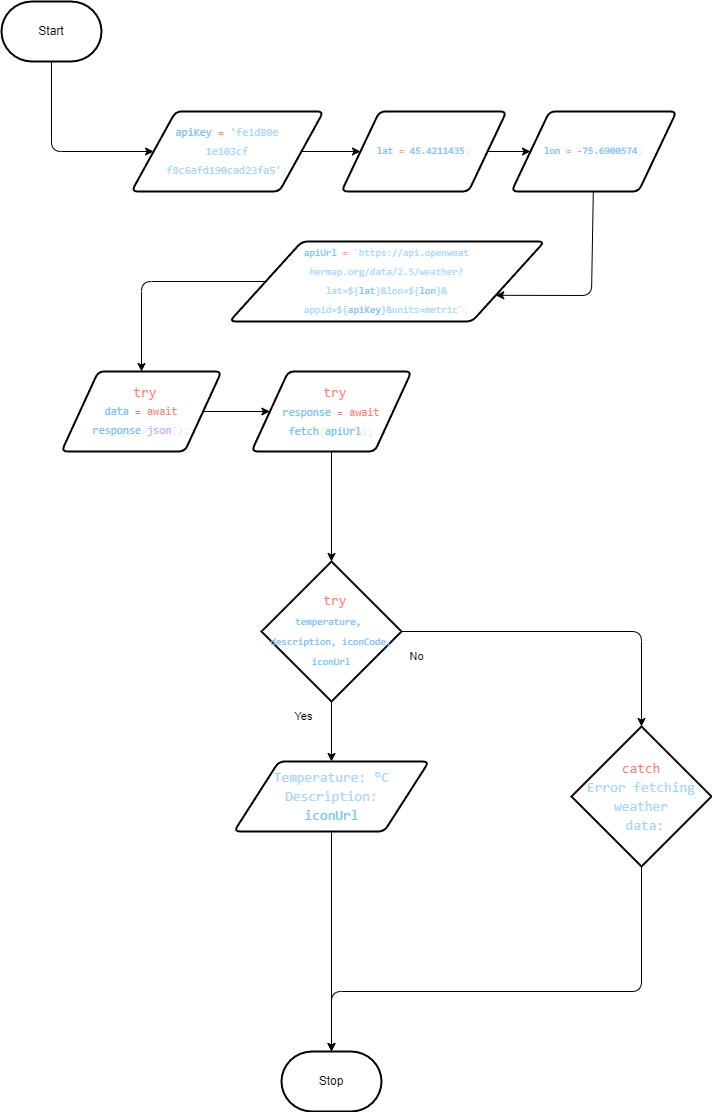

The diagram above was exported from draw.io. Its source (the exported page's mxGraphModel, read from the mxfile embedded in the PNG):
<mxGraphModel dx="1404" dy="884" grid="1" gridSize="10" guides="1" tooltips="1" connect="1" arrows="1" fold="1" page="1" pageScale="1" pageWidth="850" pageHeight="1100" math="0" shadow="0">
  <root>
    <mxCell id="0" />
    <mxCell id="1" parent="0" />
    <mxCell id="5" value="" style="edgeStyle=none;html=1;" edge="1" parent="1" source="2" target="4">
      <mxGeometry relative="1" as="geometry">
        <Array as="points">
          <mxPoint x="90" y="400" />
        </Array>
      </mxGeometry>
    </mxCell>
    <mxCell id="2" value="Start" style="strokeWidth=2;html=1;shape=mxgraph.flowchart.terminator;whiteSpace=wrap;" parent="1" vertex="1">
      <mxGeometry x="40" y="250" width="100" height="60" as="geometry" />
    </mxCell>
    <mxCell id="8" value="" style="edgeStyle=none;html=1;" edge="1" parent="1" source="4" target="7">
      <mxGeometry relative="1" as="geometry" />
    </mxCell>
    <mxCell id="4" value="&lt;div style=&quot;color: rgb(230, 237, 243); font-family: Consolas, &amp;quot;Courier New&amp;quot;, monospace; line-height: 19px; font-size: 11px;&quot;&gt;&lt;font style=&quot;font-size: 11px;&quot;&gt;&lt;span style=&quot;color: rgb(121, 192, 255);&quot;&gt;apiKey&lt;/span&gt; &lt;span style=&quot;color: rgb(255, 123, 114);&quot;&gt;=&lt;/span&gt; &lt;span style=&quot;color: rgb(165, 214, 255);&quot;&gt;'fe1d80&lt;/span&gt;&lt;span style=&quot;color: rgb(165, 214, 255); background-color: initial;&quot;&gt;e&lt;/span&gt;&lt;/font&gt;&lt;/div&gt;&lt;div style=&quot;color: rgb(230, 237, 243); font-family: Consolas, &amp;quot;Courier New&amp;quot;, monospace; line-height: 19px; font-size: 11px;&quot;&gt;&lt;font style=&quot;font-size: 11px;&quot;&gt;&lt;font style=&quot;font-size: 11px;&quot;&gt;&lt;span style=&quot;color: rgb(165, 214, 255); background-color: initial;&quot;&gt;1&lt;/span&gt;&lt;/font&gt;&lt;font style=&quot;background-color: initial; font-size: 11px;&quot;&gt;&lt;span style=&quot;color: rgb(165, 214, 255); background-color: initial;&quot;&gt;e103cf&lt;/span&gt;&lt;/font&gt;&lt;/font&gt;&lt;/div&gt;&lt;div style=&quot;color: rgb(230, 237, 243); font-family: Consolas, &amp;quot;Courier New&amp;quot;, monospace; line-height: 19px; font-size: 11px;&quot;&gt;&lt;font style=&quot;font-size: 11px;&quot;&gt;&lt;span style=&quot;background-color: initial; color: rgb(165, 214, 255);&quot;&gt;f8c6afd1&lt;/span&gt;&lt;span style=&quot;background-color: initial; color: rgb(165, 214, 255);&quot;&gt;90cad23fa5'&lt;/span&gt;&lt;span style=&quot;background-color: initial;&quot;&gt;;&lt;/span&gt;&lt;/font&gt;&lt;/div&gt;" style="shape=parallelogram;html=1;strokeWidth=2;perimeter=parallelogramPerimeter;whiteSpace=wrap;rounded=1;arcSize=12;size=0.23;" vertex="1" parent="1">
      <mxGeometry x="170" y="360" width="192" height="80" as="geometry" />
    </mxCell>
    <mxCell id="6" value="Stop" style="strokeWidth=2;html=1;shape=mxgraph.flowchart.terminator;whiteSpace=wrap;" vertex="1" parent="1">
      <mxGeometry x="320" y="1300" width="100" height="60" as="geometry" />
    </mxCell>
    <mxCell id="10" value="" style="edgeStyle=none;html=1;" edge="1" parent="1" source="7" target="9">
      <mxGeometry relative="1" as="geometry" />
    </mxCell>
    <mxCell id="7" value="&lt;div style=&quot;color: rgb(230, 237, 243); font-family: Consolas, &amp;quot;Courier New&amp;quot;, monospace; line-height: 19px; font-size: 10px;&quot;&gt;&lt;div style=&quot;line-height: 19px;&quot;&gt;&lt;span style=&quot;color: rgb(121, 192, 255);&quot;&gt;lat&lt;/span&gt; &lt;span style=&quot;color: rgb(255, 123, 114);&quot;&gt;=&lt;/span&gt; &lt;span style=&quot;color: rgb(121, 192, 255);&quot;&gt;45.4211435&lt;/span&gt;;&lt;/div&gt;&lt;/div&gt;" style="shape=parallelogram;html=1;strokeWidth=2;perimeter=parallelogramPerimeter;whiteSpace=wrap;rounded=1;arcSize=12;size=0.23;" vertex="1" parent="1">
      <mxGeometry x="380" y="360" width="165" height="80" as="geometry" />
    </mxCell>
    <mxCell id="12" value="" style="edgeStyle=none;html=1;fontSize=11;entryX=1;entryY=0.75;entryDx=0;entryDy=0;" edge="1" parent="1" source="9" target="11">
      <mxGeometry relative="1" as="geometry">
        <Array as="points">
          <mxPoint x="630" y="544" />
        </Array>
      </mxGeometry>
    </mxCell>
    <mxCell id="9" value="&lt;div style=&quot;color: rgb(230, 237, 243); font-family: Consolas, &amp;quot;Courier New&amp;quot;, monospace; font-size: 14px; line-height: 19px;&quot;&gt;&lt;div style=&quot;line-height: 19px; font-size: 10px;&quot;&gt;&lt;div style=&quot;line-height: 19px;&quot;&gt;&lt;span style=&quot;color: rgb(121, 192, 255);&quot;&gt;lon&lt;/span&gt; &lt;span style=&quot;color: rgb(255, 123, 114);&quot;&gt;=&lt;/span&gt; &lt;span style=&quot;color: rgb(255, 123, 114);&quot;&gt;-&lt;/span&gt;&lt;span style=&quot;color: rgb(121, 192, 255);&quot;&gt;75.6900574&lt;/span&gt;;&lt;/div&gt;&lt;/div&gt;&lt;/div&gt;" style="shape=parallelogram;html=1;strokeWidth=2;perimeter=parallelogramPerimeter;whiteSpace=wrap;rounded=1;arcSize=12;size=0.23;" vertex="1" parent="1">
      <mxGeometry x="550" y="360" width="165" height="80" as="geometry" />
    </mxCell>
    <mxCell id="13" style="edgeStyle=none;html=1;fontSize=10;entryX=0.5;entryY=0;entryDx=0;entryDy=0;" edge="1" parent="1" source="11" target="18">
      <mxGeometry relative="1" as="geometry">
        <mxPoint x="180" y="610" as="targetPoint" />
        <Array as="points">
          <mxPoint x="180" y="530" />
        </Array>
      </mxGeometry>
    </mxCell>
    <mxCell id="11" value="&lt;div style=&quot;color: rgb(230, 237, 243); font-family: Consolas, &amp;quot;Courier New&amp;quot;, monospace; font-size: 14px; line-height: 19px;&quot;&gt;&lt;div style=&quot;line-height: 19px; font-size: 10px;&quot;&gt;&lt;div style=&quot;line-height: 19px;&quot;&gt;&lt;div style=&quot;line-height: 19px;&quot;&gt;&lt;span style=&quot;color: rgb(121, 192, 255);&quot;&gt;apiUrl&lt;/span&gt; &lt;span style=&quot;color: rgb(255, 123, 114);&quot;&gt;=&lt;/span&gt; &lt;span style=&quot;color: rgb(165, 214, 255);&quot;&gt;`https://api.openweat&lt;/span&gt;&lt;/div&gt;&lt;div style=&quot;line-height: 19px;&quot;&gt;&lt;span style=&quot;color: rgb(165, 214, 255);&quot;&gt;hermap.org/data/2.5/weather?&lt;/span&gt;&lt;/div&gt;&lt;div style=&quot;line-height: 19px;&quot;&gt;&lt;span style=&quot;color: rgb(165, 214, 255);&quot;&gt;lat=&lt;/span&gt;&lt;span style=&quot;color: rgb(165, 214, 255);&quot;&gt;${&lt;/span&gt;&lt;span style=&quot;color: rgb(121, 192, 255);&quot;&gt;lat&lt;/span&gt;&lt;span style=&quot;color: rgb(165, 214, 255);&quot;&gt;}&lt;/span&gt;&lt;span style=&quot;color: rgb(165, 214, 255);&quot;&gt;&amp;amp;lon=&lt;/span&gt;&lt;span style=&quot;color: rgb(165, 214, 255);&quot;&gt;${&lt;/span&gt;&lt;span style=&quot;color: rgb(121, 192, 255);&quot;&gt;lon&lt;/span&gt;&lt;span style=&quot;color: rgb(165, 214, 255);&quot;&gt;}&lt;/span&gt;&lt;span style=&quot;color: rgb(165, 214, 255);&quot;&gt;&amp;amp;&lt;/span&gt;&lt;/div&gt;&lt;div style=&quot;line-height: 19px;&quot;&gt;&lt;span style=&quot;color: rgb(165, 214, 255);&quot;&gt;appid=&lt;/span&gt;&lt;span style=&quot;color: rgb(165, 214, 255);&quot;&gt;${&lt;/span&gt;&lt;span style=&quot;color: rgb(121, 192, 255);&quot;&gt;apiKey&lt;/span&gt;&lt;span style=&quot;color: rgb(165, 214, 255);&quot;&gt;}&lt;/span&gt;&lt;span style=&quot;color: rgb(165, 214, 255);&quot;&gt;&amp;amp;units=metric`&lt;/span&gt;;&lt;/div&gt;&lt;/div&gt;&lt;/div&gt;&lt;/div&gt;" style="shape=parallelogram;html=1;strokeWidth=2;perimeter=parallelogramPerimeter;whiteSpace=wrap;rounded=1;arcSize=12;size=0.23;" vertex="1" parent="1">
      <mxGeometry x="268" y="490" width="315" height="80" as="geometry" />
    </mxCell>
    <mxCell id="22" style="edgeStyle=none;html=1;fontSize=11;entryX=0.5;entryY=0;entryDx=0;entryDy=0;entryPerimeter=0;" edge="1" parent="1" source="15" target="30">
      <mxGeometry relative="1" as="geometry">
        <mxPoint x="520" y="880" as="targetPoint" />
        <Array as="points">
          <mxPoint x="680" y="880" />
        </Array>
      </mxGeometry>
    </mxCell>
    <mxCell id="23" style="edgeStyle=none;html=1;fontSize=11;entryX=0.5;entryY=0;entryDx=0;entryDy=0;" edge="1" parent="1" source="15" target="26">
      <mxGeometry relative="1" as="geometry">
        <mxPoint x="560" y="900" as="targetPoint" />
      </mxGeometry>
    </mxCell>
    <mxCell id="15" value="&lt;div style=&quot;color: rgb(230, 237, 243); font-family: Consolas, &amp;quot;Courier New&amp;quot;, monospace; line-height: 19px; font-size: 10px;&quot;&gt;&lt;span style=&quot;font-size: 14px;&quot;&gt;&amp;nbsp;&lt;/span&gt;&lt;span style=&quot;font-size: 14px; color: rgb(255, 123, 114);&quot;&gt;try&lt;/span&gt;&lt;/div&gt;&lt;div style=&quot;line-height: 19px;&quot;&gt;&lt;font face=&quot;Consolas, Courier New, monospace&quot; color=&quot;#79c0ff&quot;&gt;&lt;span style=&quot;font-size: 10px;&quot;&gt;temperature,&amp;nbsp; description, iconCode, iconUrl&lt;/span&gt;&lt;/font&gt;&lt;br&gt;&lt;/div&gt;" style="strokeWidth=2;html=1;shape=mxgraph.flowchart.decision;whiteSpace=wrap;labelBackgroundColor=none;fontSize=11;" vertex="1" parent="1">
      <mxGeometry x="300" y="810" width="140" height="140" as="geometry" />
    </mxCell>
    <mxCell id="28" value="" style="edgeStyle=none;html=1;fontSize=11;" edge="1" parent="1" source="16" target="15">
      <mxGeometry relative="1" as="geometry" />
    </mxCell>
    <mxCell id="16" value="&lt;div style=&quot;color: rgb(230, 237, 243); font-family: Consolas, &amp;quot;Courier New&amp;quot;, monospace; font-size: 11px; line-height: 19px;&quot;&gt;&lt;span style=&quot;font-size: 14px;&quot;&gt;&amp;nbsp;&lt;/span&gt;&lt;span style=&quot;font-size: 14px; color: rgb(255, 123, 114);&quot;&gt;try&lt;/span&gt;&lt;/div&gt;&lt;div style=&quot;color: rgb(230, 237, 243); font-family: Consolas, &amp;quot;Courier New&amp;quot;, monospace; font-size: 11px; line-height: 19px;&quot;&gt;&lt;span style=&quot;background-color: initial; color: rgb(121, 192, 255);&quot;&gt;response&lt;/span&gt;&lt;span style=&quot;background-color: initial;&quot;&gt; &lt;/span&gt;&lt;span style=&quot;background-color: initial; color: rgb(255, 123, 114);&quot;&gt;=&lt;/span&gt;&lt;span style=&quot;background-color: initial;&quot;&gt; &lt;/span&gt;&lt;span style=&quot;background-color: initial; color: rgb(255, 123, 114);&quot;&gt;await&lt;/span&gt;&lt;span style=&quot;background-color: initial;&quot;&gt; &lt;/span&gt;&lt;span style=&quot;background-color: initial; color: rgb(121, 192, 255);&quot;&gt;fetch&lt;/span&gt;&lt;span style=&quot;background-color: initial;&quot;&gt;(&lt;/span&gt;&lt;span style=&quot;background-color: initial; color: rgb(121, 192, 255);&quot;&gt;apiUrl&lt;/span&gt;&lt;span style=&quot;background-color: initial;&quot;&gt;);&lt;/span&gt;&lt;br&gt;&lt;/div&gt;" style="shape=parallelogram;html=1;strokeWidth=2;perimeter=parallelogramPerimeter;whiteSpace=wrap;rounded=1;arcSize=12;size=0.23;labelBackgroundColor=none;fontSize=10;" vertex="1" parent="1">
      <mxGeometry x="290" y="620" width="160" height="80" as="geometry" />
    </mxCell>
    <mxCell id="20" value="" style="edgeStyle=none;html=1;fontSize=11;" edge="1" parent="1" source="18" target="16">
      <mxGeometry relative="1" as="geometry" />
    </mxCell>
    <mxCell id="18" value="&lt;div style=&quot;color: rgb(230, 237, 243); font-family: Consolas, &amp;quot;Courier New&amp;quot;, monospace; line-height: 19px; font-size: 11px;&quot;&gt;&lt;div style=&quot;line-height: 19px;&quot;&gt;&lt;div style=&quot;font-size: 14px; line-height: 19px;&quot;&gt;&amp;nbsp;&lt;span style=&quot;color: rgb(255, 123, 114);&quot;&gt;try&lt;/span&gt;&lt;/div&gt;&lt;/div&gt;&lt;div style=&quot;line-height: 19px;&quot;&gt;&lt;span style=&quot;color: rgb(121, 192, 255);&quot;&gt;data&lt;/span&gt; &lt;span style=&quot;color: rgb(255, 123, 114);&quot;&gt;=&lt;/span&gt; &lt;span style=&quot;color: rgb(255, 123, 114);&quot;&gt;await&lt;/span&gt; &lt;span style=&quot;color: rgb(121, 192, 255);&quot;&gt;response&lt;/span&gt;.&lt;span style=&quot;color: rgb(210, 168, 255);&quot;&gt;json&lt;/span&gt;();&lt;/div&gt;&lt;/div&gt;" style="shape=parallelogram;html=1;strokeWidth=2;perimeter=parallelogramPerimeter;whiteSpace=wrap;rounded=1;arcSize=12;size=0.23;labelBackgroundColor=none;fontSize=10;" vertex="1" parent="1">
      <mxGeometry x="100" y="620" width="160" height="80" as="geometry" />
    </mxCell>
    <mxCell id="24" value="No" style="text;html=1;align=center;verticalAlign=middle;resizable=0;points=[];autosize=1;strokeColor=none;fillColor=none;fontSize=11;" vertex="1" parent="1">
      <mxGeometry x="435" y="890" width="40" height="30" as="geometry" />
    </mxCell>
    <mxCell id="25" value="Yes" style="text;html=1;align=center;verticalAlign=middle;resizable=0;points=[];autosize=1;strokeColor=none;fillColor=none;fontSize=11;" vertex="1" parent="1">
      <mxGeometry x="322" y="950" width="40" height="30" as="geometry" />
    </mxCell>
    <mxCell id="41" style="edgeStyle=none;html=1;entryX=0.5;entryY=0;entryDx=0;entryDy=0;entryPerimeter=0;fontSize=11;" edge="1" parent="1" source="26" target="6">
      <mxGeometry relative="1" as="geometry" />
    </mxCell>
    <mxCell id="26" value="&lt;div style=&quot;color: rgb(230, 237, 243); font-family: Consolas, &amp;quot;Courier New&amp;quot;, monospace; font-size: 14px; line-height: 19px;&quot;&gt;&lt;span style=&quot;color: rgb(165, 214, 255);&quot;&gt;Temperature:&amp;nbsp;&lt;/span&gt;&lt;span style=&quot;color: rgb(165, 214, 255);&quot;&gt;°C&lt;/span&gt;&lt;/div&gt;&lt;div style=&quot;color: rgb(230, 237, 243); font-family: Consolas, &amp;quot;Courier New&amp;quot;, monospace; font-size: 14px; line-height: 19px;&quot;&gt;&lt;div style=&quot;line-height: 19px;&quot;&gt;&lt;span style=&quot;color: rgb(165, 214, 255);&quot;&gt;Description:&lt;/span&gt;&lt;/div&gt;&lt;div style=&quot;line-height: 19px;&quot;&gt;&lt;div style=&quot;line-height: 19px;&quot;&gt;&lt;span style=&quot;color: rgb(121, 192, 255);&quot;&gt;iconUrl&lt;/span&gt;&lt;/div&gt;&lt;/div&gt;&lt;/div&gt;" style="shape=parallelogram;html=1;strokeWidth=2;perimeter=parallelogramPerimeter;whiteSpace=wrap;rounded=1;arcSize=12;size=0.23;labelBackgroundColor=none;fontSize=11;" vertex="1" parent="1">
      <mxGeometry x="272.5" y="1010" width="195" height="70" as="geometry" />
    </mxCell>
    <mxCell id="31" style="edgeStyle=none;html=1;entryX=0.5;entryY=0;entryDx=0;entryDy=0;entryPerimeter=0;fontSize=11;" edge="1" parent="1" source="30" target="6">
      <mxGeometry relative="1" as="geometry">
        <Array as="points">
          <mxPoint x="680" y="1240" />
          <mxPoint x="370" y="1240" />
        </Array>
      </mxGeometry>
    </mxCell>
    <mxCell id="30" value="&lt;div style=&quot;color: rgb(230, 237, 243); font-family: Consolas, &amp;quot;Courier New&amp;quot;, monospace; font-size: 14px; line-height: 19px;&quot;&gt;&lt;span style=&quot;color: rgb(255, 123, 114);&quot;&gt;catch&lt;/span&gt;&lt;/div&gt;&lt;div style=&quot;color: rgb(230, 237, 243); font-family: Consolas, &amp;quot;Courier New&amp;quot;, monospace; font-size: 14px; line-height: 19px;&quot;&gt;&lt;div style=&quot;line-height: 19px;&quot;&gt;&lt;span style=&quot;color: rgb(165, 214, 255);&quot;&gt;Error&amp;nbsp;&lt;/span&gt;&lt;span style=&quot;color: rgb(165, 214, 255); background-color: initial;&quot;&gt;fetching weather&lt;/span&gt;&lt;/div&gt;&lt;div style=&quot;line-height: 19px;&quot;&gt;&lt;span style=&quot;color: rgb(165, 214, 255); background-color: initial;&quot;&gt;&amp;nbsp;data:&lt;/span&gt;&lt;/div&gt;&lt;/div&gt;" style="strokeWidth=2;html=1;shape=mxgraph.flowchart.decision;whiteSpace=wrap;labelBackgroundColor=none;fontSize=11;" vertex="1" parent="1">
      <mxGeometry x="610" y="975" width="140" height="140" as="geometry" />
    </mxCell>
  </root>
</mxGraphModel>